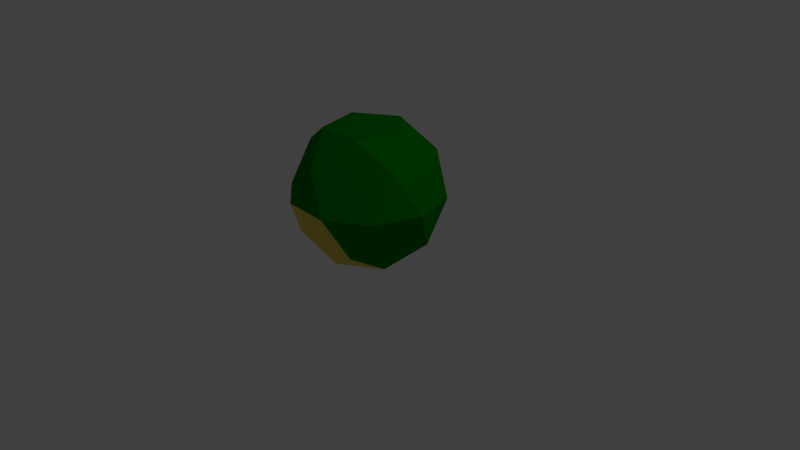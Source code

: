 # Source: Body.blend  (saved by Blender 2.78.0; exported with 4.5.12 LTS)
import bpy
from mathutils import Matrix  # noqa: F401  (used for matrix-valued properties, if any)

bpy.ops.wm.read_factory_settings(use_empty=True)
scene = bpy.context.scene
scene.name = 'Scene'

# ---- collections
col_collection_1 = bpy.data.collections.new('Collection 1'); scene.collection.children.link(col_collection_1)

# ---- materials (node trees are filled in below, after node groups)
mat_material_005 = bpy.data.materials.new('Material.005')
mat_material_005.alpha_threshold = 0.0
mat_material_005.use_transparent_shadow = False
mat_material_005.diffuse_color = (0.8, 0.6451, 0.09912, 1.0)
mat_material_005.roughness = 0.5
mat_material_006 = bpy.data.materials.new('Material.006')
mat_material_006.alpha_threshold = 0.0
mat_material_006.use_transparent_shadow = False
mat_material_006.diffuse_color = (0.0003452, 0.233, 0.000111, 1.0)
mat_material_006.roughness = 0.5

# ---- material node trees

# ---- world
world_world = bpy.data.worlds.new('World'); scene.world = world_world
world_world.color = (0.05088, 0.05088, 0.05088)
world_world.use_sun_shadow = False
world_world.sun_shadow_jitter_overblur = 0.0
world_world.cycles.sampling_method = 'MANUAL'

# ---- cameras
cam_camera = bpy.data.cameras.new('Camera')
cam_camera.clip_end = 100.0
cam_camera.lens = 35.0
cam_camera.sensor_width = 32.0
cam_camera.sensor_height = 18.0
cam_camera.ortho_scale = 7.314
cam_camera.dof.focus_distance = 0.0
cam_camera.dof.aperture_fstop = 128.0

# ---- lights
light_lamp = bpy.data.lights.new('Lamp', 'POINT')
light_lamp.transmission_factor = 0.0
light_lamp.cutoff_distance = 30.0
light_lamp.energy = 100.0
light_lamp.shadow_buffer_clip_start = 1.001
light_lamp.shadow_soft_size = 0.1
light_lamp.shadow_maximum_resolution = 0.006
light_lamp.use_absolute_resolution = True

# ---- meshes
me_icosphere_001 = bpy.data.meshes.new('Icosphere.001')
me_icosphere_001.from_pydata([(-0.1625, -0.5, -0.8507), (0.4253, -0.309, -0.8507), (0.2629, -0.809, -0.5257), (0.8506, 2.945e-08, -0.5257), (0.4253, 0.309, -0.8507), (-0.5257, 2.945e-08, -0.8507), (-0.6882, -0.5, -0.5257), (-0.1625, 0.5, -0.8507), (-0.6882, 0.5, -0.5257), (0.2629, 0.809, -0.5257), (0.9511, -0.309, 0.0), (0.9511, 0.309, 0.0), (-5.96e-08, -1.0, 0.0), (0.5878, -0.809, 0.0), (-0.9511, -0.309, 0.0), (-0.5878, -0.809, 0.0), (-0.5878, 0.809, 0.0), (-0.9511, 0.309, 0.0), (0.5878, 0.809, 0.0), (-5.96e-08, 1.0, 0.0), (0.6882, -0.5, 0.5257), (-0.2629, -0.809, 0.5257), (-0.8506, 2.945e-08, 0.5257), (-0.2629, 0.809, 0.5257), (0.6882, 0.5, 0.5257), (0.1625, -0.5, 0.8507), (0.5257, 2.945e-08, 0.8507), (-0.4253, -0.309, 0.8507), (-0.4253, 0.309, 0.8507), (0.1625, 0.5, 0.8507)], [], [(7, 4, 1, 0, 5), (3, 10, 13, 2, 1), (9, 18, 11, 3, 4), (5, 6, 14, 17, 8), (26, 24, 29), (18, 19, 23, 29, 24), (29, 23, 28), (25, 26, 29, 28, 27), (28, 22, 27), (27, 21, 25), (25, 20, 26), (11, 24, 26, 20, 10), (11, 18, 24), (19, 16, 23), (16, 17, 22, 28, 23), (17, 14, 22), (15, 21, 27, 22, 14), (15, 12, 21), (20, 25, 21, 12, 13), (13, 10, 20), (18, 9, 19), (16, 8, 17), (14, 6, 15), (12, 2, 13), (10, 3, 11), (4, 7, 9), (7, 8, 16, 19, 9), (7, 5, 8), (5, 0, 6), (3, 1, 4), (12, 15, 6, 0, 2), (0, 1, 2)])
me_icosphere_001.polygons.foreach_set('material_index', [1, 1, 1, 0, 1, 1, 1, 1, 1, 1, 1, 1, 1, 0, 0, 0, 1, 1, 1, 1, 1, 0, 0, 1, 1, 1, 0, 0, 0, 1, 0, 1])
_uv = me_icosphere_001.uv_layers.new(name='UVMap')
_uv.uv.foreach_set('vector', [0.3687, 0.1376, 0.2959, 0.2498, 0.1821, 0.2285, 0.1418, 0.1074, 0.2662, 0.04008, 0.2262, 0.3269, 0.1476, 0.4254, 0.02833, 0.3576, 0.05602, 0.2231, 0.1821, 0.2285, 0.4251, 0.2842, 0.3805, 0.4098, 0.2734, 0.4116, 0.2262, 0.3269, 0.2959, 0.2498, 0.5387, 0.538, 0.4088, 0.4188, 0.4523, 0.2479, 0.6445, 0.2458, 0.7007, 0.4346, 0.277, 0.5827, 0.3243, 0.4956, 0.3874, 0.5838, 0.3805, 0.4098, 0.5156, 0.4177, 0.51, 0.5648, 0.3874, 0.5838, 0.3243, 0.4956, 0.3874, 0.5838, 0.51, 0.5648, 0.4409, 0.6975, 0.2363, 0.6824, 0.277, 0.5827, 0.3874, 0.5838, 0.4409, 0.6975, 0.3273, 0.7621, 0.4409, 0.6975, 0.4284, 0.8551, 0.3273, 0.7621, 0.3273, 0.7621, 0.209, 0.8022, 0.2363, 0.6824, 0.2363, 0.6824, 0.1398, 0.575, 0.277, 0.5827, 0.2734, 0.4116, 0.3243, 0.4956, 0.277, 0.5827, 0.1398, 0.575, 0.1476, 0.4254, 0.2734, 0.4116, 0.3805, 0.4098, 0.3243, 0.4956, 0.9999, 0.3402, 0.8198, 0.2972, 0.9333, 0.1519, 0.8198, 0.2972, 0.6445, 0.2458, 0.6444, 0.05811, 0.8229, 7.732e-05, 0.9333, 0.1519, 0.512, 0.9999, 0.3448, 0.9999, 0.4284, 0.8551, 0.188, 0.9454, 0.209, 0.8022, 0.3273, 0.7621, 0.4284, 0.8551, 0.3448, 0.9999, 0.188, 0.9454, 0.05834, 0.8261, 0.209, 0.8022, 0.1398, 0.575, 0.2363, 0.6824, 0.209, 0.8022, 0.05834, 0.8261, 7.18e-05, 0.6628, 9.304e-05, 9.304e-05, 0.9999, 9.365e-05, 0.5, 0.866, 0.3805, 0.4098, 0.4251, 0.2842, 0.5156, 0.4177, 0.8198, 0.2972, 0.7007, 0.4346, 0.6445, 0.2458, 0.4523, 0.2479, 0.4088, 0.4188, 0.272, 0.3075, 0.1238, 0.4097, 0.1752, 0.5823, 7.732e-05, 0.5405, 0.1476, 0.4254, 0.2262, 0.3269, 0.2734, 0.4116, 0.2959, 0.2498, 0.3687, 0.1376, 0.4251, 0.2842, 0.8126, 0.598, 0.7007, 0.4346, 0.8198, 0.2972, 0.9999, 0.3402, 0.9999, 0.5372, 0.3687, 0.1376, 0.2662, 0.04008, 0.4019, 7.18e-05, 0.5387, 0.538, 0.3552, 0.5867, 0.4088, 0.4188, 0.2262, 0.3269, 0.1821, 0.2285, 0.2959, 0.2498, 0.1238, 0.4097, 0.272, 0.3075, 0.4088, 0.4188, 0.3552, 0.5867, 0.1752, 0.5823, 0.1418, 0.1074, 0.1821, 0.2285, 0.05602, 0.2231])
me_icosphere_001.materials.append(mat_material_005)
me_icosphere_001.materials.append(mat_material_006)
me_icosphere_001.use_remesh_preserve_volume = False
me_icosphere_001.use_remesh_preserve_attributes = False
me_icosphere_001.use_mirror_vertex_groups = False
me_icosphere_001.update()

# ---- objects
ob_lamp = bpy.data.objects.new('Lamp', light_lamp)
ob_camera = bpy.data.objects.new('Camera', cam_camera)
ob_icosphere = bpy.data.objects.new('Icosphere', me_icosphere_001)

# ---- transforms, parenting, visibility, modifiers, constraints
ob_lamp.location = (4.076, 1.005, 5.904)
ob_lamp.rotation_euler = (0.6503, 0.05522, 1.866)
ob_lamp.lock_rotations_4d = False
ob_lamp.empty_display_type = 'ARROWS'
ob_lamp.color = (0.0, 0.0, 0.0, 0.0)
ob_lamp.lineart.crease_threshold = 0.0
ob_camera.location = (7.481, -6.508, 5.344)
ob_camera.rotation_euler = (1.109, 0.0, 0.8149)
ob_camera.lock_rotations_4d = False
ob_camera.empty_display_type = 'ARROWS'
ob_camera.color = (0.0, 0.0, 0.0, 0.0)
ob_camera.display_type = 'WIRE'
ob_camera.lineart.crease_threshold = 0.0
ob_icosphere.location = (-5.96e-08, 7.451e-09, 0.8937)
ob_icosphere.delta_rotation_euler = (-0.003402, -1.108, -0.3515)
ob_icosphere.lineart.crease_threshold = 0.0

# ---- collection membership
col_collection_1.objects.link(ob_lamp)
col_collection_1.objects.link(ob_camera)
col_collection_1.objects.link(ob_icosphere)

# ---- scene / render settings (as saved in the file)
scene.camera = ob_camera
scene.frame_start = 1; scene.frame_end = 250; scene.frame_set(1)
scene.render.engine = 'BLENDER_EEVEE_NEXT'
scene.render.resolution_percentage = 50
scene.render.dither_intensity = 0.0
scene.cycles.use_denoising = False
scene.cycles.samples = 128
scene.cycles.sampling_pattern = 'TABULATED_SOBOL'
scene.cycles.light_sampling_threshold = 0.0
scene.cycles.use_adaptive_sampling = False
scene.cycles.use_light_tree = False
scene.cycles.blur_glossy = 0.0
scene.cycles.sample_clamp_indirect = 0.0
scene.view_settings.view_transform = 'Standard'
bpy.context.view_layer.update()

